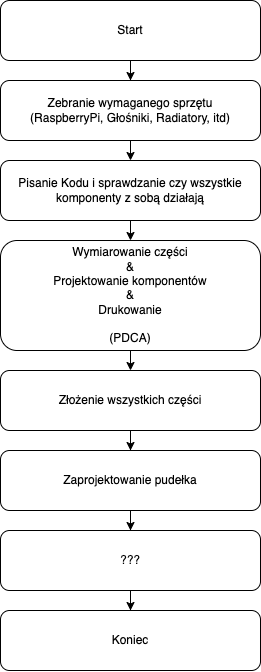

The diagram above was exported from draw.io. Its source (the exported page's mxGraphModel, read from the mxfile embedded in the PNG):
<mxGraphModel dx="4031" dy="1282" grid="1" gridSize="10" guides="1" tooltips="1" connect="1" arrows="1" fold="1" page="1" pageScale="1" pageWidth="827" pageHeight="1169" math="0" shadow="0">
  <root>
    <mxCell id="0" />
    <mxCell id="1" parent="0" />
    <mxCell id="m_xY6GfQMCtPClVM8miJ-3" value="" style="edgeStyle=orthogonalEdgeStyle;rounded=0;orthogonalLoop=1;jettySize=auto;html=1;" edge="1" parent="1" source="m_xY6GfQMCtPClVM8miJ-1" target="m_xY6GfQMCtPClVM8miJ-2">
      <mxGeometry relative="1" as="geometry" />
    </mxCell>
    <mxCell id="m_xY6GfQMCtPClVM8miJ-1" value="Start" style="rounded=1;whiteSpace=wrap;html=1;" vertex="1" parent="1">
      <mxGeometry x="-1480" y="40" width="260" height="60" as="geometry" />
    </mxCell>
    <mxCell id="m_xY6GfQMCtPClVM8miJ-16" style="edgeStyle=orthogonalEdgeStyle;rounded=0;orthogonalLoop=1;jettySize=auto;html=1;exitX=0.5;exitY=1;exitDx=0;exitDy=0;entryX=0.5;entryY=0;entryDx=0;entryDy=0;" edge="1" parent="1" source="m_xY6GfQMCtPClVM8miJ-2" target="m_xY6GfQMCtPClVM8miJ-12">
      <mxGeometry relative="1" as="geometry" />
    </mxCell>
    <mxCell id="m_xY6GfQMCtPClVM8miJ-2" value="Zebranie wymaganego sprzętu&lt;br&gt;(RaspberryPi, Głośniki, Radiatory, itd)" style="rounded=1;whiteSpace=wrap;html=1;" vertex="1" parent="1">
      <mxGeometry x="-1480" y="120" width="260" height="60" as="geometry" />
    </mxCell>
    <mxCell id="m_xY6GfQMCtPClVM8miJ-20" style="edgeStyle=orthogonalEdgeStyle;rounded=0;orthogonalLoop=1;jettySize=auto;html=1;exitX=0.5;exitY=1;exitDx=0;exitDy=0;entryX=0.5;entryY=0;entryDx=0;entryDy=0;" edge="1" parent="1" source="m_xY6GfQMCtPClVM8miJ-10" target="m_xY6GfQMCtPClVM8miJ-19">
      <mxGeometry relative="1" as="geometry" />
    </mxCell>
    <mxCell id="m_xY6GfQMCtPClVM8miJ-10" value="Wymiarowanie części&lt;br&gt;&amp;amp;&lt;br&gt;Projektowanie komponentów&lt;br&gt;&amp;amp;&lt;br&gt;Drukowanie&lt;br&gt;&lt;br&gt;(PDCA)" style="whiteSpace=wrap;html=1;rounded=1;" vertex="1" parent="1">
      <mxGeometry x="-1480" y="280" width="260" height="110" as="geometry" />
    </mxCell>
    <mxCell id="m_xY6GfQMCtPClVM8miJ-18" style="edgeStyle=orthogonalEdgeStyle;rounded=0;orthogonalLoop=1;jettySize=auto;html=1;exitX=0.5;exitY=1;exitDx=0;exitDy=0;entryX=0.5;entryY=0;entryDx=0;entryDy=0;" edge="1" parent="1" source="m_xY6GfQMCtPClVM8miJ-12" target="m_xY6GfQMCtPClVM8miJ-10">
      <mxGeometry relative="1" as="geometry" />
    </mxCell>
    <mxCell id="m_xY6GfQMCtPClVM8miJ-12" value="Pisanie Kodu i sprawdzanie czy wszystkie komponenty z sobą działają" style="whiteSpace=wrap;html=1;rounded=1;" vertex="1" parent="1">
      <mxGeometry x="-1480" y="200" width="260" height="60" as="geometry" />
    </mxCell>
    <mxCell id="m_xY6GfQMCtPClVM8miJ-22" value="" style="edgeStyle=orthogonalEdgeStyle;rounded=0;orthogonalLoop=1;jettySize=auto;html=1;" edge="1" parent="1" source="m_xY6GfQMCtPClVM8miJ-19" target="m_xY6GfQMCtPClVM8miJ-21">
      <mxGeometry relative="1" as="geometry" />
    </mxCell>
    <mxCell id="m_xY6GfQMCtPClVM8miJ-19" value="Złożenie wszystkich części" style="rounded=1;whiteSpace=wrap;html=1;" vertex="1" parent="1">
      <mxGeometry x="-1480" y="410" width="260" height="60" as="geometry" />
    </mxCell>
    <mxCell id="m_xY6GfQMCtPClVM8miJ-25" value="" style="edgeStyle=orthogonalEdgeStyle;rounded=0;orthogonalLoop=1;jettySize=auto;html=1;" edge="1" parent="1" source="m_xY6GfQMCtPClVM8miJ-21" target="m_xY6GfQMCtPClVM8miJ-24">
      <mxGeometry relative="1" as="geometry" />
    </mxCell>
    <mxCell id="m_xY6GfQMCtPClVM8miJ-21" value="Zaprojektowanie pudełka" style="rounded=1;whiteSpace=wrap;html=1;" vertex="1" parent="1">
      <mxGeometry x="-1480" y="490" width="260" height="60" as="geometry" />
    </mxCell>
    <mxCell id="m_xY6GfQMCtPClVM8miJ-27" value="" style="edgeStyle=orthogonalEdgeStyle;rounded=0;orthogonalLoop=1;jettySize=auto;html=1;" edge="1" parent="1" source="m_xY6GfQMCtPClVM8miJ-24" target="m_xY6GfQMCtPClVM8miJ-26">
      <mxGeometry relative="1" as="geometry" />
    </mxCell>
    <mxCell id="m_xY6GfQMCtPClVM8miJ-24" value="???" style="rounded=1;whiteSpace=wrap;html=1;" vertex="1" parent="1">
      <mxGeometry x="-1480" y="570" width="260" height="60" as="geometry" />
    </mxCell>
    <mxCell id="m_xY6GfQMCtPClVM8miJ-26" value="Koniec" style="rounded=1;whiteSpace=wrap;html=1;" vertex="1" parent="1">
      <mxGeometry x="-1480" y="650" width="260" height="60" as="geometry" />
    </mxCell>
  </root>
</mxGraphModel>